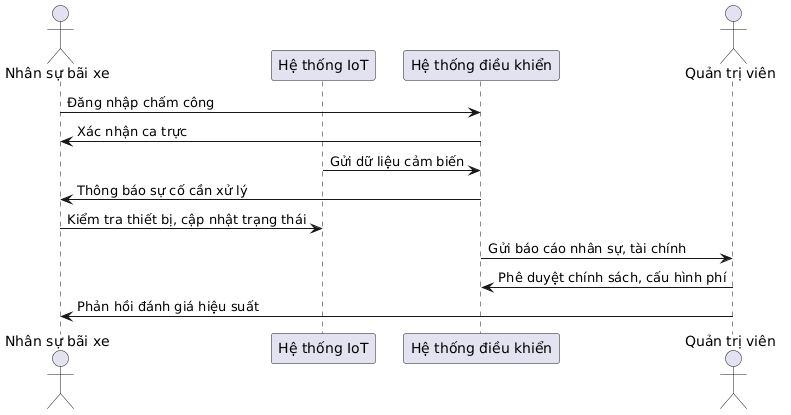

The diagram above was rendered by PlantUML. Its source (embedded in the PNG):
@startuml
actor "Nhân sự bãi xe" as NhanSu
participant "Hệ thống IoT" as IoT
participant "Hệ thống điều khiển" as HeThong
actor "Quản trị viên" as Admin

NhanSu -> HeThong: Đăng nhập chấm công
HeThong -> NhanSu: Xác nhận ca trực

IoT -> HeThong: Gửi dữ liệu cảm biến
HeThong -> NhanSu: Thông báo sự cố cần xử lý
NhanSu -> IoT: Kiểm tra thiết bị, cập nhật trạng thái

HeThong -> Admin: Gửi báo cáo nhân sự, tài chính
Admin -> HeThong: Phê duyệt chính sách, cấu hình phí
Admin -> NhanSu: Phản hồi đánh giá hiệu suất
@enduml